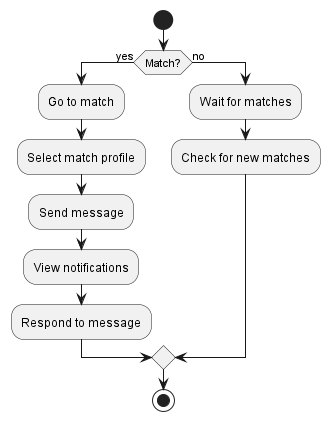

The diagram above was rendered by PlantUML. Its source (embedded in the PNG):
@startuml User_interaction_AD
|User|
start
if (Match?) then (yes)
    :Go to match;
    :Select match profile;
    :Send message;
    :View notifications;
    :Respond to message;
    
else (no)
    :Wait for matches;
    :Check for new matches;
endif
stop
@enduml